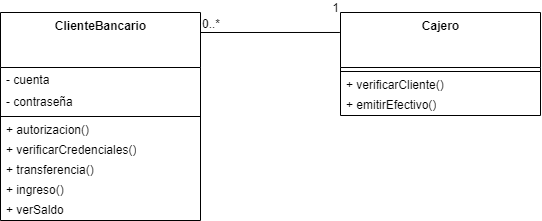

The diagram above was exported from draw.io. Its source (the exported page's mxGraphModel, read from the mxfile embedded in the PNG):
<mxGraphModel dx="854" dy="612" grid="1" gridSize="10" guides="1" tooltips="1" connect="1" arrows="1" fold="1" page="1" pageScale="1" pageWidth="850" pageHeight="1100" background="#ffffff" math="0" shadow="0">
  <root>
    <mxCell id="0" />
    <mxCell id="1" parent="0" />
    <mxCell id="2" value="ClienteBancario" style="swimlane;fontStyle=1;align=center;verticalAlign=top;childLayout=stackLayout;horizontal=1;startSize=55;horizontalStack=0;resizeParent=1;resizeParentMax=0;resizeLast=0;collapsible=0;marginBottom=0;html=1;fillColor=none;strokeColor=#000000;fontColor=#000000;" parent="1" vertex="1">
      <mxGeometry x="190" y="170" width="200" height="208" as="geometry" />
    </mxCell>
    <mxCell id="3" value="- cuenta" style="text;html=1;strokeColor=none;fillColor=none;align=left;verticalAlign=middle;spacingLeft=4;spacingRight=4;overflow=hidden;rotatable=0;points=[[0,0.5],[1,0.5]];portConstraint=eastwest;fontColor=#000000;" parent="2" vertex="1">
      <mxGeometry y="55" width="200" height="25" as="geometry" />
    </mxCell>
    <mxCell id="4" value="- contraseña" style="text;html=1;strokeColor=none;fillColor=none;align=left;verticalAlign=middle;spacingLeft=4;spacingRight=4;overflow=hidden;rotatable=0;points=[[0,0.5],[1,0.5]];portConstraint=eastwest;fontColor=#000000;" parent="2" vertex="1">
      <mxGeometry y="80" width="200" height="20" as="geometry" />
    </mxCell>
    <mxCell id="7" value="" style="line;strokeWidth=1;fillColor=none;align=left;verticalAlign=middle;spacingTop=-1;spacingLeft=3;spacingRight=3;rotatable=0;labelPosition=right;points=[];portConstraint=eastwest;fontColor=#000000;strokeColor=#000000;" parent="2" vertex="1">
      <mxGeometry y="100" width="200" height="8" as="geometry" />
    </mxCell>
    <mxCell id="8" value="+ autorizacion()" style="text;html=1;strokeColor=none;fillColor=none;align=left;verticalAlign=middle;spacingLeft=4;spacingRight=4;overflow=hidden;rotatable=0;points=[[0,0.5],[1,0.5]];portConstraint=eastwest;fontColor=#000000;" parent="2" vertex="1">
      <mxGeometry y="108" width="200" height="20" as="geometry" />
    </mxCell>
    <mxCell id="9" value="+ verificarCredenciales()" style="text;html=1;strokeColor=none;fillColor=none;align=left;verticalAlign=middle;spacingLeft=4;spacingRight=4;overflow=hidden;rotatable=0;points=[[0,0.5],[1,0.5]];portConstraint=eastwest;fontColor=#000000;" parent="2" vertex="1">
      <mxGeometry y="128" width="200" height="20" as="geometry" />
    </mxCell>
    <mxCell id="104" value="+ transferencia()" style="text;html=1;strokeColor=none;fillColor=none;align=left;verticalAlign=middle;spacingLeft=4;spacingRight=4;overflow=hidden;rotatable=0;points=[[0,0.5],[1,0.5]];portConstraint=eastwest;fontColor=#000000;" vertex="1" parent="2">
      <mxGeometry y="148" width="200" height="20" as="geometry" />
    </mxCell>
    <mxCell id="103" value="+ ingreso()" style="text;html=1;strokeColor=none;fillColor=none;align=left;verticalAlign=middle;spacingLeft=4;spacingRight=4;overflow=hidden;rotatable=0;points=[[0,0.5],[1,0.5]];portConstraint=eastwest;fontColor=#000000;" vertex="1" parent="2">
      <mxGeometry y="168" width="200" height="20" as="geometry" />
    </mxCell>
    <mxCell id="102" value="+ verSaldo" style="text;html=1;strokeColor=none;fillColor=none;align=left;verticalAlign=middle;spacingLeft=4;spacingRight=4;overflow=hidden;rotatable=0;points=[[0,0.5],[1,0.5]];portConstraint=eastwest;fontColor=#000000;" vertex="1" parent="2">
      <mxGeometry y="188" width="200" height="20" as="geometry" />
    </mxCell>
    <mxCell id="49" value="Cajero" style="swimlane;fontStyle=1;align=center;verticalAlign=top;childLayout=stackLayout;horizontal=1;startSize=55;horizontalStack=0;resizeParent=1;resizeParentMax=0;resizeLast=0;collapsible=0;marginBottom=0;html=1;fillColor=none;strokeColor=#000000;fontColor=#000000;" parent="1" vertex="1">
      <mxGeometry x="530" y="170" width="200" height="103" as="geometry" />
    </mxCell>
    <mxCell id="52" value="" style="line;strokeWidth=1;fillColor=none;align=left;verticalAlign=middle;spacingTop=-1;spacingLeft=3;spacingRight=3;rotatable=0;labelPosition=right;points=[];portConstraint=eastwest;fontColor=#000000;strokeColor=#000000;" parent="49" vertex="1">
      <mxGeometry y="55" width="200" height="8" as="geometry" />
    </mxCell>
    <mxCell id="53" value="+ verificarCliente()" style="text;html=1;strokeColor=none;fillColor=none;align=left;verticalAlign=middle;spacingLeft=4;spacingRight=4;overflow=hidden;rotatable=0;points=[[0,0.5],[1,0.5]];portConstraint=eastwest;fontColor=#000000;" parent="49" vertex="1">
      <mxGeometry y="63" width="200" height="20" as="geometry" />
    </mxCell>
    <mxCell id="107" value="+ emitirEfectivo()" style="text;html=1;strokeColor=none;fillColor=none;align=left;verticalAlign=middle;spacingLeft=4;spacingRight=4;overflow=hidden;rotatable=0;points=[[0,0.5],[1,0.5]];portConstraint=eastwest;fontColor=#000000;" vertex="1" parent="49">
      <mxGeometry y="83" width="200" height="20" as="geometry" />
    </mxCell>
    <mxCell id="61" value="" style="endArrow=none;html=1;rounded=0;align=center;verticalAlign=top;endFill=0;labelBackgroundColor=none;strokeColor=#000000;entryX=-0.003;entryY=0.194;entryDx=0;entryDy=0;fontColor=#000000;entryPerimeter=0;" parent="1" target="49" edge="1">
      <mxGeometry relative="1" as="geometry">
        <mxPoint x="390" y="190" as="sourcePoint" />
        <mxPoint x="510" y="380" as="targetPoint" />
      </mxGeometry>
    </mxCell>
    <mxCell id="62" value="0..*" style="resizable=0;html=1;align=left;verticalAlign=bottom;labelBackgroundColor=none;fontColor=#000000;" parent="61" connectable="0" vertex="1">
      <mxGeometry x="-1" relative="1" as="geometry" />
    </mxCell>
    <mxCell id="64" value="1" style="resizable=0;html=1;align=right;verticalAlign=bottom;labelBackgroundColor=none;fontColor=#000000;" parent="61" connectable="0" vertex="1">
      <mxGeometry x="1" relative="1" as="geometry">
        <mxPoint y="-16" as="offset" />
      </mxGeometry>
    </mxCell>
  </root>
</mxGraphModel>